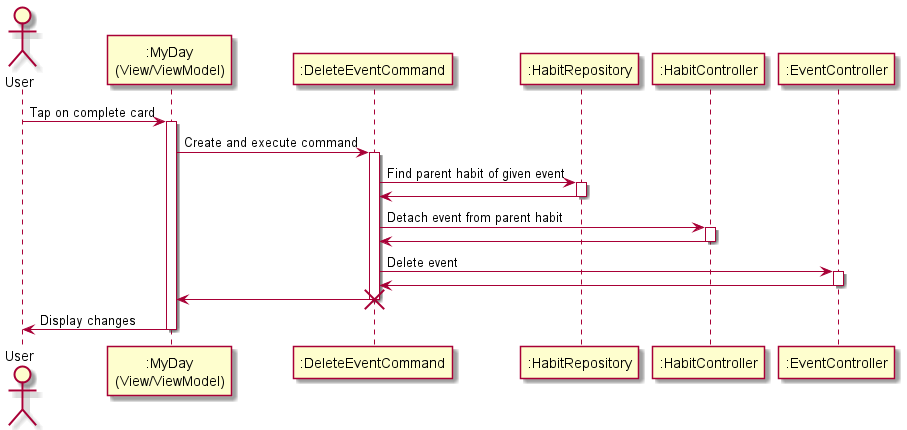

The diagram above was rendered by PlantUML. Its source (embedded in the PNG):
@startuml

actor User

participant ":MyDay\n(View/ViewModel)" as MyDay

participant ":DeleteEventCommand" as DeleteEventCommand

participant ":HabitRepository" as HabitRepository
participant ":HabitController" as HabitController
participant ":EventController" as EventController

User -> MyDay : Tap on complete card
activate MyDay

MyDay -> DeleteEventCommand : Create and execute command
activate DeleteEventCommand

DeleteEventCommand -> HabitRepository : Find parent habit of given event
activate HabitRepository

HabitRepository -> DeleteEventCommand
deactivate HabitRepository

DeleteEventCommand -> HabitController : Detach event from parent habit
activate HabitController

HabitController -> DeleteEventCommand
deactivate HabitController

DeleteEventCommand -> EventController : Delete event
activate EventController

EventController -> DeleteEventCommand
deactivate EventController

DeleteEventCommand -> MyDay
destroy DeleteEventCommand

MyDay -> User : Display changes
deactivate MyDay

@enduml